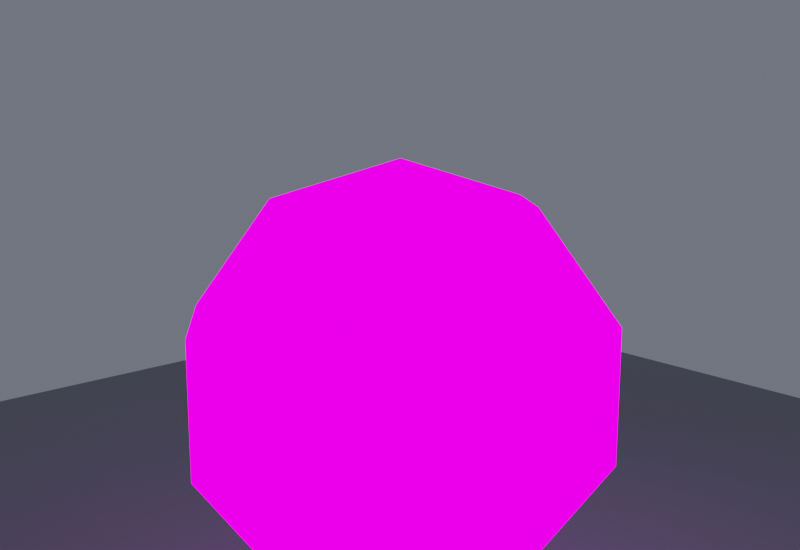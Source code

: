 # Source: SM_Station_AsteroidHab_01_Nav_NavWhite.blend  (saved by Blender 5.2.44; exported with 4.5.12 LTS)
import bpy
from mathutils import Matrix  # noqa: F401  (used for matrix-valued properties, if any)

bpy.ops.wm.read_factory_settings(use_empty=True)
scene = bpy.context.scene
scene.name = 'Scene'

# ---- images (referenced by path relative to the original .blend; pixels are not part of the script)
import os
ASSET_DIR = os.environ.get("B2B_ASSET_DIR", "")  # directory of the original .blend (textures are referenced by path, not embedded)
HERE = os.path.dirname(os.path.abspath(__file__))  # packed textures are extracted next to this script under _unpacked/

def load_image(name, relpath, width, height, colorspace="sRGB"):
    """Load a texture the original file referenced (path relative to the .blend, or extracted next to this script)."""
    p = next((c for c in (os.path.join(HERE, relpath), os.path.join(ASSET_DIR, relpath)) if relpath and os.path.exists(c)), "")
    if p:
        img = bpy.data.images.load(p, check_existing=True)
        img.name = name
    else:  # same state as the original file: an image datablock whose file is absent (Cycles renders it pink)
        img = bpy.data.images.new(name, width, height)
        img.source = "FILE"
        img.filepath = "//" + (relpath or name)
    img.colorspace_settings.name = colorspace
    return img
img_t_station_hab_d_png = load_image('T_Station_Hab_D.png', 'T_Station_Hab_D.png', 1024, 1024, 'sRGB')
img_t_station_hab_r_png = load_image('T_Station_Hab_R.png', 'T_Station_Hab_R.png', 1024, 1024, 'Non-Color')
img_t_station_hab_m_png = load_image('T_Station_Hab_M.png', 'T_Station_Hab_M.png', 1024, 1024, 'Non-Color')
img_t_station_hab_n_png = load_image('T_Station_Hab_N.png', 'T_Station_Hab_N.png', 1024, 1024, 'Non-Color')
img_t_station_hab_e_png = load_image('T_Station_Hab_E.png', 'T_Station_Hab_E.png', 1024, 1024, 'sRGB')

# ---- materials (node trees are filled in below, after node groups)
mat_scenepbr = bpy.data.materials.new('ScenePBR')
mat_floor = bpy.data.materials.new('Floor')

# ---- material node trees
mat_scenepbr.use_nodes = True; mat_scenepbr.node_tree.nodes.clear()
_N = mat_scenepbr.node_tree.nodes; _L = mat_scenepbr.node_tree.links
n0 = _N.new('ShaderNodeOutputMaterial'); n0.name = 'Material Output'; n0.location = (600, 0)
n1 = _N.new('ShaderNodeBsdfPrincipled'); n1.name = 'Principled BSDF'; n1.location = (250, 0)
n1.inputs[10].default_value = 0.005
n2 = _N.new('ShaderNodeTexImage'); n2.name = 'Image Texture'; n2.location = (-600, 0)
n2.image = img_t_station_hab_d_png
n3 = _N.new('ShaderNodeMixRGB'); n3.name = 'Mix (Legacy)'; n3.location = (0, 0)
n3.inputs[0].default_value = 0.65
n3.inputs[2].default_value = (0.55, 0.57, 0.62, 1.0)
n4 = _N.new('ShaderNodeTexImage'); n4.name = 'Image Texture.001'; n4.location = (-600, -300)
n4.image = img_t_station_hab_r_png
n5 = _N.new('ShaderNodeTexImage'); n5.name = 'Image Texture.002'; n5.location = (-600, -500)
n5.image = img_t_station_hab_m_png
n6 = _N.new('ShaderNodeTexImage'); n6.name = 'Image Texture.003'; n6.location = (-600, -200)
n6.image = img_t_station_hab_n_png
n7 = _N.new('ShaderNodeNormalMap'); n7.name = 'Normal Map'; n7.location = (0, -200)
n7.width = 160
n8 = _N.new('ShaderNodeTexImage'); n8.name = 'Image Texture.004'; n8.location = (-600, 250)
n8.image = img_t_station_hab_e_png
n9 = _N.new('ShaderNodeEmission'); n9.name = 'Emission'; n9.location = (100, 260)
n9.inputs[1].default_value = 2.0
n10 = _N.new('ShaderNodeMixShader'); n10.name = 'Mix Shader'; n10.location = (430, 120)
n11 = _N.new('ShaderNodeSeparateColor'); n11.name = 'Separate Color'; n11.location = (-150, 400)
n12 = _N.new('ShaderNodeMath'); n12.name = 'Math'; n12.location = (0, 0)
n12.operation = 'MULTIPLY_ADD'
n12.inputs[1].default_value = 3.0
_L.new(n2.outputs[0], n3.inputs[1])
_L.new(n3.outputs[0], n1.inputs[0])
_L.new(n4.outputs[0], n1.inputs[2])
_L.new(n5.outputs[0], n1.inputs[1])
_L.new(n6.outputs[0], n7.inputs[1])
_L.new(n7.outputs[0], n1.inputs[5])
_L.new(n8.outputs[0], n9.inputs[0])
_L.new(n8.outputs[0], n11.inputs[0])
_L.new(n11.outputs[0], n12.inputs[0])
_L.new(n12.outputs[0], n10.inputs[0])
_L.new(n1.outputs[0], n10.inputs[1])
_L.new(n9.outputs[0], n10.inputs[2])
_L.new(n10.outputs[0], n0.inputs[0])
n0.is_active_output = True
mat_floor.use_nodes = True; mat_floor.node_tree.nodes.clear()
_N = mat_floor.node_tree.nodes; _L = mat_floor.node_tree.links
n0 = _N.new('ShaderNodeBsdfPrincipled'); n0.name = 'Principled BSDF'; n0.location = (-200, 100)
n0.inputs[0].default_value = (0.18, 0.19, 0.22, 1.0)
n0.inputs[2].default_value = 0.4
n0.inputs[10].default_value = 0.005
n1 = _N.new('ShaderNodeOutputMaterial'); n1.name = 'Material Output'; n1.location = (200, 100)
_L.new(n0.outputs[0], n1.inputs[0])
n1.is_active_output = True

# ---- world
world_sr = bpy.data.worlds.new('SR'); scene.world = world_sr
world_sr.use_nodes = True; world_sr.node_tree.nodes.clear()
_N = world_sr.node_tree.nodes; _L = world_sr.node_tree.links
n0 = _N.new('ShaderNodeBackground'); n0.name = 'Background'; n0.location = (0, 0)
n0.inputs[0].default_value = (0.12, 0.13, 0.16, 1.0)
n0.inputs[1].default_value = 0.8
n1 = _N.new('ShaderNodeOutputWorld'); n1.name = 'World Output'; n1.location = (0, 0)
_L.new(n0.outputs[0], n1.inputs[0])
n1.is_active_output = True

# ---- cameras
cam_camera = bpy.data.cameras.new('Camera')
cam_camera.dof.use_dof = True
cam_camera.dof.focus_distance = 55.43
cam_camera.dof.aperture_fstop = 5.6

# ---- lights
light_area = bpy.data.lights.new('Area', 'AREA')
light_area.color = (1.0, 0.98, 0.92)
light_area.energy = 1200.0
light_area.size = 37.95
light_area.size_y = 1.0
light_area_001 = bpy.data.lights.new('Area.001', 'AREA')
light_area_001.color = (0.5, 0.6, 1.0)
light_area_001.energy = 1200.0
light_area_001.size = 37.95
light_area_001.size_y = 1.0
light_area_002 = bpy.data.lights.new('Area.002', 'AREA')
light_area_002.color = (0.7, 0.8, 1.0)
light_area_002.energy = 700.0
light_area_002.size = 30.36
light_area_002.size_y = 1.0

# ---- meshes
me_sphere_039 = bpy.data.meshes.new('Sphere.039')
me_sphere_039.from_pydata([(-9.358e-08, 2.25e-08, 11.5), (-9.358e-08, 10.94, 3.554), (-9.358e-08, 10.94, -3.554), (-9.358e-08, 2.25e-08, -11.5), (3.973, 5.469, 9.304), (6.429, 8.848, 3.554), (6.429, 8.848, -3.554), (3.973, 5.469, -9.304), (6.429, 2.089, 9.304), (10.4, 3.38, 3.554), (10.4, 3.38, -3.554), (6.429, 2.089, -9.304), (6.429, -2.089, 9.304), (10.4, -3.38, 3.554), (10.4, -3.38, -3.554), (6.429, -2.089, -9.304), (3.973, -5.469, 9.304), (6.429, -8.848, 3.554), (6.429, -8.848, -3.554), (3.973, -5.469, -9.304), (1.448e-07, -6.76, 9.304), (-9.358e-08, -10.94, 3.554), (-9.358e-08, -10.94, -3.554), (1.448e-07, -6.76, -9.304), (-3.973, -5.469, 9.304), (-6.429, -8.848, 3.554), (-6.429, -8.848, -3.554), (-3.973, -5.469, -9.304), (-6.429, -2.089, 9.304), (-10.4, -3.38, 3.554), (-10.4, -3.38, -3.554), (-6.429, -2.089, -9.304), (-6.429, 2.089, 9.304), (-10.4, 3.38, 3.554), (-10.4, 3.38, -3.554), (-6.429, 2.089, -9.304), (-3.973, 5.469, 9.304), (-6.429, 8.848, 3.554), (-6.429, 8.848, -3.554), (-3.973, 5.469, -9.304), (-3.32e-07, 6.76, 9.304), (-3.32e-07, 6.76, -9.304)], [], [(2, 1, 5, 6), (40, 0, 4), (41, 2, 6, 7), (1, 40, 4, 5), (3, 41, 7), (3, 7, 11), (6, 5, 9, 10), (4, 0, 8), (7, 6, 10, 11), (5, 4, 8, 9), (3, 11, 15), (10, 9, 13, 14), (8, 0, 12), (11, 10, 14, 15), (9, 8, 12, 13), (3, 15, 19), (14, 13, 17, 18), (12, 0, 16), (15, 14, 18, 19), (13, 12, 16, 17), (3, 19, 23), (18, 17, 21, 22), (16, 0, 20), (19, 18, 22, 23), (17, 16, 20, 21), (3, 23, 27), (22, 21, 25, 26), (20, 0, 24), (23, 22, 26, 27), (21, 20, 24, 25), (3, 27, 31), (26, 25, 29, 30), (24, 0, 28), (27, 26, 30, 31), (25, 24, 28, 29), (3, 31, 35), (30, 29, 33, 34), (28, 0, 32), (31, 30, 34, 35), (29, 28, 32, 33), (3, 35, 39), (34, 33, 37, 38), (32, 0, 36), (35, 34, 38, 39), (33, 32, 36, 37), (3, 39, 41), (38, 37, 1, 2), (36, 0, 40), (39, 38, 2, 41), (37, 36, 40, 1)])
me_sphere_039.polygons.foreach_set('use_smooth', [True] * 50)
_k = set([(0, 4), (0, 8), (0, 12), (0, 16), (0, 20), (0, 24), (0, 28), (0, 32), (0, 36), (0, 40), (1, 2), (1, 5), (1, 37), (1, 40), (2, 6), (2, 38), (2, 41), (3, 7), (3, 11), (3, 15), (3, 19), (3, 23), (3, 27), (3, 31), (3, 35), (3, 39), (3, 41), (4, 5), (4, 8), (4, 40), (5, 6), (5, 9), (6, 7), (6, 10), (7, 11), (7, 41), (8, 9), (8, 12), (9, 10), (9, 13), (10, 11), (10, 14), (11, 15), (12, 13), (12, 16), (13, 14), (13, 17), (14, 15), (14, 18), (15, 19), (16, 17), (16, 20), (17, 18), (17, 21), (18, 19), (18, 22), (19, 23), (20, 21), (20, 24), (21, 22), (21, 25), (22, 23), (22, 26), (23, 27), (24, 25), (24, 28), (25, 26), (25, 29), (26, 27), (26, 30), (27, 31), (28, 29), (28, 32), (29, 30), (29, 33), (30, 31), (30, 34), (31, 35), (32, 33), (32, 36), (33, 34), (33, 37), (34, 35), (34, 38), (35, 39), (36, 37), (36, 40), (37, 38), (38, 39), (39, 41)])
me_sphere_039.attributes.new('sharp_edge', 'BOOLEAN', 'EDGE').data.foreach_set('value', [ (min(e.vertices), max(e.vertices)) in _k for e in me_sphere_039.edges])
_uv = me_sphere_039.uv_layers.new(name='UVMap')
_uv.uv.foreach_set('vector', [0.07423, 0.0, 0.1098, 0.0, 0.1098, 0.03214, 0.07423, 0.03214, -1.192e-09, -0.1502, 0.0, -0.184, 0.01987, -0.1567, 0.04548, -1.192e-09, 0.07423, 0.0, 0.07423, 0.03214, 0.04548, 0.01987, 0.1098, 0.0, 0.1385, -1.192e-09, 0.1385, 0.01987, 0.1098, 0.03214, 0.0, -0.184, -1.192e-09, -0.1502, 0.01987, -0.1567, 0.0, -0.184, 0.01987, -0.1567, 0.03214, -0.1736, -0.1398, 0.07423, -0.1398, 0.1098, -0.1671, 0.1098, -0.1671, 0.07423, 0.01987, -0.1567, 0.0, -0.184, 0.03214, -0.1736, -0.1567, 0.04548, -0.1398, 0.07423, -0.1671, 0.07423, -0.1736, 0.04548, -0.1398, 0.1098, -0.1567, 0.1385, -0.1736, 0.1385, -0.1671, 0.1098, 0.0, -0.184, 0.03214, -0.1736, 0.03214, -0.1944, -0.1671, 0.07423, -0.1671, 0.1098, -0.2009, 0.1098, -0.2009, 0.07423, 0.03214, -0.1736, 0.0, -0.184, 0.03214, -0.1944, -0.1736, 0.04548, -0.1671, 0.07423, -0.2009, 0.07423, -0.1944, 0.04548, -0.1671, 0.1098, -0.1736, 0.1385, -0.1944, 0.1385, -0.2009, 0.1098, 0.0, -0.184, 0.03214, -0.1944, 0.01987, -0.2113, -0.2009, 0.07423, -0.2009, 0.1098, -0.2282, 0.1098, -0.2282, 0.07423, 0.03214, -0.1944, 0.0, -0.184, 0.01987, -0.2113, -0.1944, 0.04548, -0.2009, 0.07423, -0.2282, 0.07423, -0.2113, 0.04548, -0.2009, 0.1098, -0.1944, 0.1385, -0.2113, 0.1385, -0.2282, 0.1098, 0.0, -0.184, 0.01987, -0.2113, 1.192e-09, -0.2178, 0.07423, 0.03214, 0.1098, 0.03214, 0.1098, 0.0, 0.07423, 0.0, 0.01987, -0.2113, 0.0, -0.184, 1.192e-09, -0.2178, 0.04548, 0.01987, 0.07423, 0.03214, 0.07423, 0.0, 0.04548, 1.192e-09, 0.1098, 0.03214, 0.1385, 0.01987, 0.1385, 1.192e-09, 0.1098, 0.0, 1.0, -0.184, 1.0, -0.2178, 1.02, -0.2113, 0.9258, 0.0, 0.8902, 0.0, 0.8902, -0.03214, 0.9258, -0.03214, 1.0, -0.2178, 1.0, -0.184, 1.02, -0.2113, 0.9545, 1.192e-09, 0.9258, 0.0, 0.9258, -0.03214, 0.9545, -0.01987, 0.8902, 0.0, 0.8615, 1.192e-09, 0.8615, -0.01987, 0.8902, -0.03214, 1.0, -0.184, 1.02, -0.2113, 1.032, -0.1944, 1.228, 0.07423, 1.228, 0.1098, 1.201, 0.1098, 1.201, 0.07423, 1.02, -0.2113, 1.0, -0.184, 1.032, -0.1944, 1.211, 0.04548, 1.228, 0.07423, 1.201, 0.07423, 1.194, 0.04548, 1.228, 0.1098, 1.211, 0.1385, 1.194, 0.1385, 1.201, 0.1098, 1.0, -0.184, 1.032, -0.1944, 1.032, -0.1736, 1.201, 0.07423, 1.201, 0.1098, 1.167, 0.1098, 1.167, 0.07423, 1.032, -0.1944, 1.0, -0.184, 1.032, -0.1736, 1.194, 0.04548, 1.201, 0.07423, 1.167, 0.07423, 1.174, 0.04548, 1.201, 0.1098, 1.194, 0.1385, 1.174, 0.1385, 1.167, 0.1098, 1.0, -0.184, 1.032, -0.1736, 1.02, -0.1567, 1.167, 0.07423, 1.167, 0.1098, 1.14, 0.1098, 1.14, 0.07423, 1.032, -0.1736, 1.0, -0.184, 1.02, -0.1567, 1.174, 0.04548, 1.167, 0.07423, 1.14, 0.07423, 1.157, 0.04548, 1.167, 0.1098, 1.174, 0.1385, 1.157, 0.1385, 1.14, 0.1098, 1.0, -0.184, 1.02, -0.1567, 1.0, -0.1502, 0.9258, -0.03214, 0.8902, -0.03214, 0.8902, 0.0, 0.9258, 0.0, 1.02, -0.1567, 1.0, -0.184, 1.0, -0.1502, 0.9545, -0.01987, 0.9258, -0.03214, 0.9258, 0.0, 0.9545, -1.192e-09, 0.8902, -0.03214, 0.8615, -0.01987, 0.8615, -1.192e-09, 0.8902, 0.0])
me_sphere_039.materials.append(mat_scenepbr)
me_sphere_039.update()
me_sphere_039.normals_split_custom_set([tuple(v) for v in zip(*[iter([0.309, 0.9511, 0.0, 0.309, 0.9511, 0.0, 0.309, 0.9511, 0.0, 0.309, 0.9511, 0.0, 0.0999, 0.3075, 0.9463, 0.0999, 0.3075, 0.9463, 0.0999, 0.3075, 0.9463, 0.2542, 0.7824, -0.5685, 0.2542, 0.7824, -0.5685, 0.2542, 0.7824, -0.5685, 0.2542, 0.7824, -0.5685, 0.2542, 0.7824, 0.5685, 0.2542, 0.7824, 0.5685, 0.2542, 0.7824, 0.5685, 0.2542, 0.7824, 0.5685, 0.0999, 0.3075, -0.9463, 0.0999, 0.3075, -0.9463, 0.0999, 0.3075, -0.9463, 0.2616, 0.19, -0.9463, 0.2616, 0.19, -0.9463, 0.2616, 0.19, -0.9463, 0.809, 0.5878, 0.0, 0.809, 0.5878, 0.0, 0.809, 0.5878, 0.0, 0.809, 0.5878, 0.0, 0.2616, 0.19, 0.9463, 0.2616, 0.19, 0.9463, 0.2616, 0.19, 0.9463, 0.6656, 0.4836, -0.5685, 0.6656, 0.4836, -0.5685, 0.6656, 0.4836, -0.5685, 0.6656, 0.4836, -0.5685, 0.6656, 0.4836, 0.5685, 0.6656, 0.4836, 0.5685, 0.6656, 0.4836, 0.5685, 0.6656, 0.4836, 0.5685, 0.3233, 0.0, -0.9463, 0.3233, 0.0, -0.9463, 0.3233, 0.0, -0.9463, 1.0, 0.0, 0.0, 1.0, 0.0, 0.0, 1.0, 0.0, 0.0, 1.0, 0.0, 0.0, 0.3233, 0.0, 0.9463, 0.3233, 0.0, 0.9463, 0.3233, 0.0, 0.9463, 0.8227, 0.0, -0.5685, 0.8227, 0.0, -0.5685, 0.8227, 0.0, -0.5685, 0.8227, 0.0, -0.5685, 0.8227, 0.0, 0.5685, 0.8227, 0.0, 0.5685, 0.8227, 0.0, 0.5685, 0.8227, 0.0, 0.5685, 0.2616, -0.19, -0.9463, 0.2616, -0.19, -0.9463, 0.2616, -0.19, -0.9463, 0.809, -0.5878, 0.0, 0.809, -0.5878, 0.0, 0.809, -0.5878, 0.0, 0.809, -0.5878, 0.0, 0.2616, -0.19, 0.9463, 0.2616, -0.19, 0.9463, 0.2616, -0.19, 0.9463, 0.6656, -0.4836, -0.5685, 0.6656, -0.4836, -0.5685, 0.6656, -0.4836, -0.5685, 0.6656, -0.4836, -0.5685, 0.6656, -0.4836, 0.5685, 0.6656, -0.4836, 0.5685, 0.6656, -0.4836, 0.5685, 0.6656, -0.4836, 0.5685, 0.0999, -0.3075, -0.9463, 0.0999, -0.3075, -0.9463, 0.0999, -0.3075, -0.9463, 0.309, -0.9511, 0.0, 0.309, -0.9511, 0.0, 0.309, -0.9511, 0.0, 0.309, -0.9511, 0.0, 0.0999, -0.3075, 0.9463, 0.0999, -0.3075, 0.9463, 0.0999, -0.3075, 0.9463, 0.2542, -0.7824, -0.5685, 0.2542, -0.7824, -0.5685, 0.2542, -0.7824, -0.5685, 0.2542, -0.7824, -0.5685, 0.2542, -0.7824, 0.5685, 0.2542, -0.7824, 0.5685, 0.2542, -0.7824, 0.5685, 0.2542, -0.7824, 0.5685, -0.0999, -0.3075, -0.9463, -0.0999, -0.3075, -0.9463, -0.0999, -0.3075, -0.9463, -0.309, -0.9511, 0.0, -0.309, -0.9511, 0.0, -0.309, -0.9511, 0.0, -0.309, -0.9511, 0.0, -0.0999, -0.3075, 0.9463, -0.0999, -0.3075, 0.9463, -0.0999, -0.3075, 0.9463, -0.2542, -0.7824, -0.5685, -0.2542, -0.7824, -0.5685, -0.2542, -0.7824, -0.5685, -0.2542, -0.7824, -0.5685, -0.2542, -0.7824, 0.5685, -0.2542, -0.7824, 0.5685, -0.2542, -0.7824, 0.5685, -0.2542, -0.7824, 0.5685, -0.2616, -0.19, -0.9463, -0.2616, -0.19, -0.9463, -0.2616, -0.19, -0.9463, -0.809, -0.5878, 0.0, -0.809, -0.5878, 0.0, -0.809, -0.5878, 0.0, -0.809, -0.5878, 0.0, -0.2616, -0.19, 0.9463, -0.2616, -0.19, 0.9463, -0.2616, -0.19, 0.9463, -0.6656, -0.4836, -0.5685, -0.6656, -0.4836, -0.5685, -0.6656, -0.4836, -0.5685, -0.6656, -0.4836, -0.5685, -0.6656, -0.4836, 0.5685, -0.6656, -0.4836, 0.5685, -0.6656, -0.4836, 0.5685, -0.6656, -0.4836, 0.5685, -0.3233, 0.0, -0.9463, -0.3233, 0.0, -0.9463, -0.3233, 0.0, -0.9463, -1.0, 0.0, 0.0, -1.0, 0.0, 0.0, -1.0, 0.0, 0.0, -1.0, 0.0, 0.0, -0.3233, 0.0, 0.9463, -0.3233, 0.0, 0.9463, -0.3233, 0.0, 0.9463, -0.8227, 0.0, -0.5685, -0.8227, 0.0, -0.5685, -0.8227, 0.0, -0.5685, -0.8227, 0.0, -0.5685, -0.8227, 0.0, 0.5685, -0.8227, 0.0, 0.5685, -0.8227, 0.0, 0.5685, -0.8227, 0.0, 0.5685, -0.2616, 0.19, -0.9463, -0.2616, 0.19, -0.9463, -0.2616, 0.19, -0.9463, -0.809, 0.5878, 0.0, -0.809, 0.5878, 0.0, -0.809, 0.5878, 0.0, -0.809, 0.5878, 0.0, -0.2616, 0.19, 0.9463, -0.2616, 0.19, 0.9463, -0.2616, 0.19, 0.9463, -0.6656, 0.4836, -0.5685, -0.6656, 0.4836, -0.5685, -0.6656, 0.4836, -0.5685, -0.6656, 0.4836, -0.5685, -0.6656, 0.4836, 0.5685, -0.6656, 0.4836, 0.5685, -0.6656, 0.4836, 0.5685, -0.6656, 0.4836, 0.5685, -0.0999, 0.3075, -0.9463, -0.0999, 0.3075, -0.9463, -0.0999, 0.3075, -0.9463, -0.309, 0.9511, 0.0, -0.309, 0.9511, 0.0, -0.309, 0.9511, 0.0, -0.309, 0.9511, 0.0, -0.0999, 0.3075, 0.9463, -0.0999, 0.3075, 0.9463, -0.0999, 0.3075, 0.9463, -0.2542, 0.7824, -0.5685, -0.2542, 0.7824, -0.5685, -0.2542, 0.7824, -0.5685, -0.2542, 0.7824, -0.5685, -0.2542, 0.7824, 0.5685, -0.2542, 0.7824, 0.5685, -0.2542, 0.7824, 0.5685, -0.2542, 0.7824, 0.5685])] * 3)])
me_plane = bpy.data.meshes.new('Plane')
me_plane.from_pydata([(-66.41, -66.41, 0.0), (66.41, -66.41, 0.0), (-66.41, 66.41, 0.0), (66.41, 66.41, 0.0)], [], [(0, 1, 3, 2)])
_uv = me_plane.uv_layers.new(name='UVMap')
_uv.uv.foreach_set('vector', [0.0, 0.0, 1.0, 0.0, 1.0, 1.0, 0.0, 1.0])
me_plane.materials.append(mat_floor)
me_plane.update()

# ---- objects
ob_sm_station_asteroidhab_01_nav_navwhite = bpy.data.objects.new('SM_Station_AsteroidHab_01_Nav_NavWhite', me_sphere_039)
ob_plane = bpy.data.objects.new('Plane', me_plane)
ob_camera = bpy.data.objects.new('Camera', cam_camera)
ob_area = bpy.data.objects.new('Area', light_area)
ob_area_001 = bpy.data.objects.new('Area.001', light_area_001)
ob_area_002 = bpy.data.objects.new('Area.002', light_area_002)

# ---- transforms, parenting, visibility, modifiers, constraints
ob_sm_station_asteroidhab_01_nav_navwhite.location = (9.358e-08, -36.8, 18.4)
ob_sm_station_asteroidhab_01_nav_navwhite.color = (0.8, 0.8, 0.8, 1.0)
ob_plane.location = (0.0, -36.8, -0.6902)
ob_camera.location = (36.23, 3.434, 35.99)
ob_camera.rotation_euler = (1.354, -3.696e-09, 2.409)
ob_area.location = (34.16, -17.82, 44.97)
ob_area.rotation_euler = (0.9737, -1.217e-07, 2.078)
ob_area_001.location = (-30.36, -51.98, 37.38)
ob_area_001.rotation_euler = (1.061, 1.278e-07, -1.107)
ob_area_002.location = (0.0, -10.23, 22.2)
ob_area_002.rotation_euler = (1.429, 8.654e-08, 3.142)

# ---- collection membership
scene.collection.objects.link(ob_sm_station_asteroidhab_01_nav_navwhite)
scene.collection.objects.link(ob_plane)
scene.collection.objects.link(ob_camera)
scene.collection.objects.link(ob_area)
scene.collection.objects.link(ob_area_001)
scene.collection.objects.link(ob_area_002)

# ---- scene / render settings (as saved in the file)
scene.camera = ob_camera
scene.frame_start = 1; scene.frame_end = 250; scene.frame_set(1)
scene.render.engine = 'CYCLES'
scene.render.resolution_x = 1600
scene.render.resolution_y = 1100
scene.render.bake_bias = 0.0
scene.render.bake_samples = 0
scene.render.compositor_device = 'GPU'
scene.cycles.samples = 256
scene.eevee.use_volume_custom_range = False
scene.eevee.fast_gi_thickness_near = 0.1
scene.eevee.fast_gi_thickness_far = 0.0
scene.eevee.ray_tracing_options.screen_trace_thickness = 0.1
scene.view_settings.view_transform = 'Filmic'
scene.view_settings.exposure = 0.5
bpy.context.view_layer.update()
